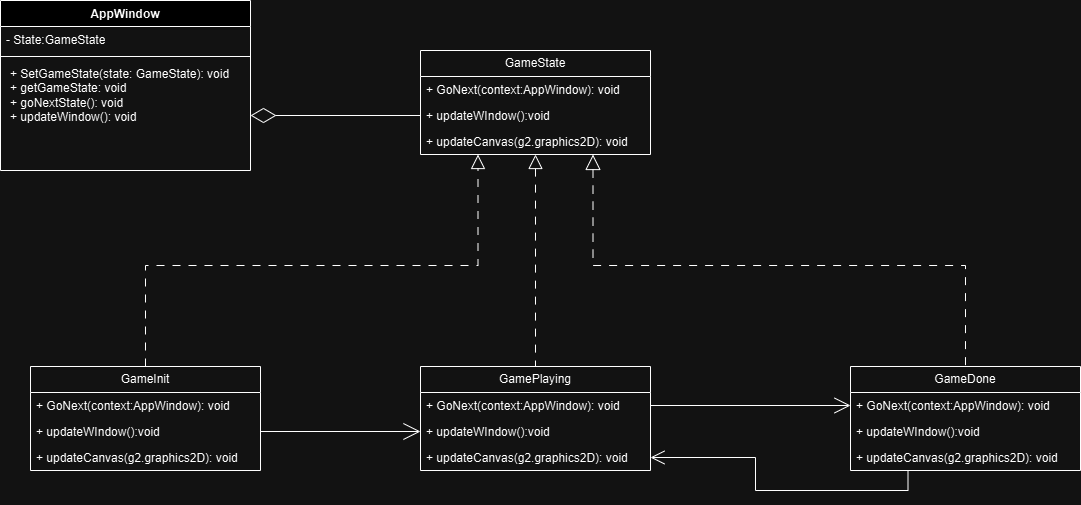

The diagram above was exported from draw.io. Its source (the exported page's mxGraphModel, read from the mxfile embedded in the PNG):
<mxGraphModel dx="946" dy="511" grid="1" gridSize="10" guides="1" tooltips="1" connect="1" arrows="1" fold="1" page="1" pageScale="1" pageWidth="850" pageHeight="1100" math="0" shadow="0">
  <root>
    <mxCell id="0" />
    <mxCell id="1" parent="0" />
    <mxCell id="GSxurRoAJnfkiIBZ8hiq-6" value="AppWindow" style="swimlane;fontStyle=1;align=center;verticalAlign=top;childLayout=stackLayout;horizontal=1;startSize=26;horizontalStack=0;resizeParent=1;resizeParentMax=0;resizeLast=0;collapsible=1;marginBottom=0;whiteSpace=wrap;html=1;" parent="1" vertex="1">
      <mxGeometry x="140" y="140" width="250" height="170" as="geometry">
        <mxRectangle x="400" y="220" width="100" height="30" as="alternateBounds" />
      </mxGeometry>
    </mxCell>
    <mxCell id="GSxurRoAJnfkiIBZ8hiq-7" value="- State:GameState" style="text;strokeColor=none;fillColor=none;align=left;verticalAlign=top;spacingLeft=4;spacingRight=4;overflow=hidden;rotatable=0;points=[[0,0.5],[1,0.5]];portConstraint=eastwest;whiteSpace=wrap;html=1;" parent="GSxurRoAJnfkiIBZ8hiq-6" vertex="1">
      <mxGeometry y="26" width="250" height="26" as="geometry" />
    </mxCell>
    <mxCell id="GSxurRoAJnfkiIBZ8hiq-8" value="" style="line;strokeWidth=1;fillColor=none;align=left;verticalAlign=middle;spacingTop=-1;spacingLeft=3;spacingRight=3;rotatable=0;labelPosition=right;points=[];portConstraint=eastwest;strokeColor=inherit;" parent="GSxurRoAJnfkiIBZ8hiq-6" vertex="1">
      <mxGeometry y="52" width="250" height="8" as="geometry" />
    </mxCell>
    <mxCell id="GSxurRoAJnfkiIBZ8hiq-9" value="&lt;p style=&quot;margin: 0px 0px 0px 4px;&quot;&gt;+ SetGameState(state: GameState): void&lt;/p&gt;&lt;p style=&quot;margin: 0px 0px 0px 4px;&quot;&gt;&lt;span style=&quot;background-color: initial;&quot;&gt;+ getGameState: void&lt;/span&gt;&lt;/p&gt;&lt;p style=&quot;margin: 0px 0px 0px 4px;&quot;&gt;&lt;span style=&quot;background-color: initial;&quot;&gt;+ goNextState(): void&lt;/span&gt;&lt;/p&gt;&lt;p style=&quot;margin: 0px 0px 0px 4px;&quot;&gt;&lt;span style=&quot;background-color: initial;&quot;&gt;+ updateWindow(): void&lt;/span&gt;&lt;/p&gt;" style="text;strokeColor=none;fillColor=none;align=left;verticalAlign=top;spacingLeft=4;spacingRight=4;overflow=hidden;rotatable=0;points=[[0,0.5],[1,0.5]];portConstraint=eastwest;whiteSpace=wrap;html=1;" parent="GSxurRoAJnfkiIBZ8hiq-6" vertex="1">
      <mxGeometry y="60" width="250" height="110" as="geometry" />
    </mxCell>
    <mxCell id="QuvD3Ot7mX376CEFc_xA-13" style="edgeStyle=orthogonalEdgeStyle;rounded=0;orthogonalLoop=1;jettySize=auto;html=1;exitX=0.5;exitY=1;exitDx=0;exitDy=0;endArrow=none;endFill=0;startArrow=block;startFill=0;dashed=1;dashPattern=8 8;endSize=14;startSize=12;" parent="1" source="GSxurRoAJnfkiIBZ8hiq-20" target="GSxurRoAJnfkiIBZ8hiq-24" edge="1">
      <mxGeometry relative="1" as="geometry" />
    </mxCell>
    <mxCell id="QuvD3Ot7mX376CEFc_xA-14" style="edgeStyle=orthogonalEdgeStyle;rounded=0;orthogonalLoop=1;jettySize=auto;html=1;exitX=0.5;exitY=0;exitDx=0;exitDy=0;entryX=0.25;entryY=1;entryDx=0;entryDy=0;endArrow=block;endFill=0;dashed=1;dashPattern=8 8;endSize=12;" parent="1" source="GSxurRoAJnfkiIBZ8hiq-32" target="GSxurRoAJnfkiIBZ8hiq-20" edge="1">
      <mxGeometry relative="1" as="geometry" />
    </mxCell>
    <mxCell id="QuvD3Ot7mX376CEFc_xA-15" style="edgeStyle=orthogonalEdgeStyle;rounded=0;orthogonalLoop=1;jettySize=auto;html=1;exitX=0.75;exitY=1;exitDx=0;exitDy=0;endArrow=none;endFill=0;startArrow=block;startFill=0;dashed=1;dashPattern=8 8;endSize=6;startSize=13;" parent="1" source="GSxurRoAJnfkiIBZ8hiq-20" target="GSxurRoAJnfkiIBZ8hiq-28" edge="1">
      <mxGeometry relative="1" as="geometry" />
    </mxCell>
    <mxCell id="GSxurRoAJnfkiIBZ8hiq-20" value="GameState" style="swimlane;fontStyle=0;childLayout=stackLayout;horizontal=1;startSize=26;fillColor=none;horizontalStack=0;resizeParent=1;resizeParentMax=0;resizeLast=0;collapsible=1;marginBottom=0;whiteSpace=wrap;html=1;" parent="1" vertex="1">
      <mxGeometry x="560" y="190" width="230" height="104" as="geometry" />
    </mxCell>
    <mxCell id="GSxurRoAJnfkiIBZ8hiq-21" value="+ GoNext(context:AppWindow): void" style="text;strokeColor=none;fillColor=none;align=left;verticalAlign=top;spacingLeft=4;spacingRight=4;overflow=hidden;rotatable=0;points=[[0,0.5],[1,0.5]];portConstraint=eastwest;whiteSpace=wrap;html=1;" parent="GSxurRoAJnfkiIBZ8hiq-20" vertex="1">
      <mxGeometry y="26" width="230" height="26" as="geometry" />
    </mxCell>
    <mxCell id="GSxurRoAJnfkiIBZ8hiq-22" value="+ updateWIndow():void" style="text;strokeColor=none;fillColor=none;align=left;verticalAlign=top;spacingLeft=4;spacingRight=4;overflow=hidden;rotatable=0;points=[[0,0.5],[1,0.5]];portConstraint=eastwest;whiteSpace=wrap;html=1;" parent="GSxurRoAJnfkiIBZ8hiq-20" vertex="1">
      <mxGeometry y="52" width="230" height="26" as="geometry" />
    </mxCell>
    <mxCell id="GSxurRoAJnfkiIBZ8hiq-23" value="+ updateCanvas(g2.graphics2D): void" style="text;strokeColor=none;fillColor=none;align=left;verticalAlign=top;spacingLeft=4;spacingRight=4;overflow=hidden;rotatable=0;points=[[0,0.5],[1,0.5]];portConstraint=eastwest;whiteSpace=wrap;html=1;" parent="GSxurRoAJnfkiIBZ8hiq-20" vertex="1">
      <mxGeometry y="78" width="230" height="26" as="geometry" />
    </mxCell>
    <mxCell id="GSxurRoAJnfkiIBZ8hiq-24" value="GamePlaying" style="swimlane;fontStyle=0;childLayout=stackLayout;horizontal=1;startSize=26;fillColor=none;horizontalStack=0;resizeParent=1;resizeParentMax=0;resizeLast=0;collapsible=1;marginBottom=0;whiteSpace=wrap;html=1;" parent="1" vertex="1">
      <mxGeometry x="560" y="506" width="230" height="104" as="geometry" />
    </mxCell>
    <mxCell id="GSxurRoAJnfkiIBZ8hiq-25" value="+ GoNext(context:AppWindow): void" style="text;strokeColor=none;fillColor=none;align=left;verticalAlign=top;spacingLeft=4;spacingRight=4;overflow=hidden;rotatable=0;points=[[0,0.5],[1,0.5]];portConstraint=eastwest;whiteSpace=wrap;html=1;" parent="GSxurRoAJnfkiIBZ8hiq-24" vertex="1">
      <mxGeometry y="26" width="230" height="26" as="geometry" />
    </mxCell>
    <mxCell id="GSxurRoAJnfkiIBZ8hiq-26" value="+ updateWIndow():void" style="text;strokeColor=none;fillColor=none;align=left;verticalAlign=top;spacingLeft=4;spacingRight=4;overflow=hidden;rotatable=0;points=[[0,0.5],[1,0.5]];portConstraint=eastwest;whiteSpace=wrap;html=1;" parent="GSxurRoAJnfkiIBZ8hiq-24" vertex="1">
      <mxGeometry y="52" width="230" height="26" as="geometry" />
    </mxCell>
    <mxCell id="GSxurRoAJnfkiIBZ8hiq-27" value="+ updateCanvas(g2.graphics2D): void" style="text;strokeColor=none;fillColor=none;align=left;verticalAlign=top;spacingLeft=4;spacingRight=4;overflow=hidden;rotatable=0;points=[[0,0.5],[1,0.5]];portConstraint=eastwest;whiteSpace=wrap;html=1;" parent="GSxurRoAJnfkiIBZ8hiq-24" vertex="1">
      <mxGeometry y="78" width="230" height="26" as="geometry" />
    </mxCell>
    <mxCell id="QuvD3Ot7mX376CEFc_xA-7" style="edgeStyle=orthogonalEdgeStyle;rounded=0;orthogonalLoop=1;jettySize=auto;html=1;exitX=0.25;exitY=1;exitDx=0;exitDy=0;entryX=1;entryY=0.5;entryDx=0;entryDy=0;endArrow=open;endFill=0;startSize=6;endSize=12;" parent="1" source="GSxurRoAJnfkiIBZ8hiq-28" target="GSxurRoAJnfkiIBZ8hiq-27" edge="1">
      <mxGeometry relative="1" as="geometry" />
    </mxCell>
    <mxCell id="GSxurRoAJnfkiIBZ8hiq-28" value="GameDone" style="swimlane;fontStyle=0;childLayout=stackLayout;horizontal=1;startSize=26;fillColor=none;horizontalStack=0;resizeParent=1;resizeParentMax=0;resizeLast=0;collapsible=1;marginBottom=0;whiteSpace=wrap;html=1;" parent="1" vertex="1">
      <mxGeometry x="990" y="506" width="230" height="104" as="geometry" />
    </mxCell>
    <mxCell id="GSxurRoAJnfkiIBZ8hiq-29" value="+ GoNext(context:AppWindow): void" style="text;strokeColor=none;fillColor=none;align=left;verticalAlign=top;spacingLeft=4;spacingRight=4;overflow=hidden;rotatable=0;points=[[0,0.5],[1,0.5]];portConstraint=eastwest;whiteSpace=wrap;html=1;" parent="GSxurRoAJnfkiIBZ8hiq-28" vertex="1">
      <mxGeometry y="26" width="230" height="26" as="geometry" />
    </mxCell>
    <mxCell id="GSxurRoAJnfkiIBZ8hiq-30" value="+ updateWIndow():void" style="text;strokeColor=none;fillColor=none;align=left;verticalAlign=top;spacingLeft=4;spacingRight=4;overflow=hidden;rotatable=0;points=[[0,0.5],[1,0.5]];portConstraint=eastwest;whiteSpace=wrap;html=1;" parent="GSxurRoAJnfkiIBZ8hiq-28" vertex="1">
      <mxGeometry y="52" width="230" height="26" as="geometry" />
    </mxCell>
    <mxCell id="GSxurRoAJnfkiIBZ8hiq-31" value="+ updateCanvas(g2.graphics2D): void" style="text;strokeColor=none;fillColor=none;align=left;verticalAlign=top;spacingLeft=4;spacingRight=4;overflow=hidden;rotatable=0;points=[[0,0.5],[1,0.5]];portConstraint=eastwest;whiteSpace=wrap;html=1;" parent="GSxurRoAJnfkiIBZ8hiq-28" vertex="1">
      <mxGeometry y="78" width="230" height="26" as="geometry" />
    </mxCell>
    <mxCell id="GSxurRoAJnfkiIBZ8hiq-32" value="GameInit" style="swimlane;fontStyle=0;childLayout=stackLayout;horizontal=1;startSize=26;fillColor=none;horizontalStack=0;resizeParent=1;resizeParentMax=0;resizeLast=0;collapsible=1;marginBottom=0;whiteSpace=wrap;html=1;" parent="1" vertex="1">
      <mxGeometry x="170" y="506" width="230" height="104" as="geometry" />
    </mxCell>
    <mxCell id="GSxurRoAJnfkiIBZ8hiq-33" value="+ GoNext(context:AppWindow): void" style="text;strokeColor=none;fillColor=none;align=left;verticalAlign=top;spacingLeft=4;spacingRight=4;overflow=hidden;rotatable=0;points=[[0,0.5],[1,0.5]];portConstraint=eastwest;whiteSpace=wrap;html=1;" parent="GSxurRoAJnfkiIBZ8hiq-32" vertex="1">
      <mxGeometry y="26" width="230" height="26" as="geometry" />
    </mxCell>
    <mxCell id="GSxurRoAJnfkiIBZ8hiq-34" value="+ updateWIndow():void" style="text;strokeColor=none;fillColor=none;align=left;verticalAlign=top;spacingLeft=4;spacingRight=4;overflow=hidden;rotatable=0;points=[[0,0.5],[1,0.5]];portConstraint=eastwest;whiteSpace=wrap;html=1;" parent="GSxurRoAJnfkiIBZ8hiq-32" vertex="1">
      <mxGeometry y="52" width="230" height="26" as="geometry" />
    </mxCell>
    <mxCell id="GSxurRoAJnfkiIBZ8hiq-35" value="+ updateCanvas(g2.graphics2D): void" style="text;strokeColor=none;fillColor=none;align=left;verticalAlign=top;spacingLeft=4;spacingRight=4;overflow=hidden;rotatable=0;points=[[0,0.5],[1,0.5]];portConstraint=eastwest;whiteSpace=wrap;html=1;" parent="GSxurRoAJnfkiIBZ8hiq-32" vertex="1">
      <mxGeometry y="78" width="230" height="26" as="geometry" />
    </mxCell>
    <mxCell id="QuvD3Ot7mX376CEFc_xA-5" style="edgeStyle=orthogonalEdgeStyle;rounded=0;orthogonalLoop=1;jettySize=auto;html=1;exitX=1;exitY=0.5;exitDx=0;exitDy=0;entryX=0;entryY=0.5;entryDx=0;entryDy=0;endArrow=open;endFill=0;endSize=15;" parent="1" source="GSxurRoAJnfkiIBZ8hiq-34" target="GSxurRoAJnfkiIBZ8hiq-26" edge="1">
      <mxGeometry relative="1" as="geometry" />
    </mxCell>
    <mxCell id="QuvD3Ot7mX376CEFc_xA-6" style="edgeStyle=orthogonalEdgeStyle;rounded=0;orthogonalLoop=1;jettySize=auto;html=1;exitX=1;exitY=0.5;exitDx=0;exitDy=0;entryX=0;entryY=0.5;entryDx=0;entryDy=0;endArrow=open;endFill=0;strokeWidth=1;endSize=14;" parent="1" source="GSxurRoAJnfkiIBZ8hiq-25" target="GSxurRoAJnfkiIBZ8hiq-29" edge="1">
      <mxGeometry relative="1" as="geometry" />
    </mxCell>
    <mxCell id="QuvD3Ot7mX376CEFc_xA-9" style="edgeStyle=orthogonalEdgeStyle;rounded=0;orthogonalLoop=1;jettySize=auto;html=1;exitX=1;exitY=0.5;exitDx=0;exitDy=0;entryX=0;entryY=0.5;entryDx=0;entryDy=0;endArrow=none;endFill=0;startArrow=diamondThin;startFill=0;targetPerimeterSpacing=0;startSize=23;" parent="1" source="GSxurRoAJnfkiIBZ8hiq-9" target="GSxurRoAJnfkiIBZ8hiq-22" edge="1">
      <mxGeometry relative="1" as="geometry" />
    </mxCell>
  </root>
</mxGraphModel>